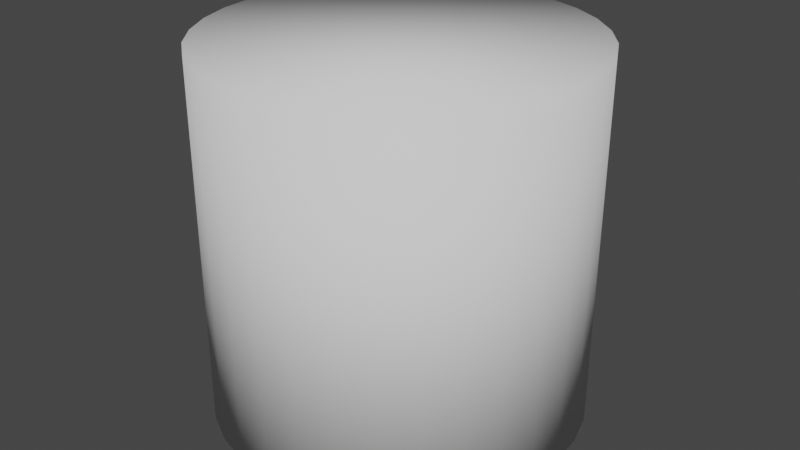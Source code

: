 # Source: fluid.blend  (saved by Blender 2.80.75; exported with 4.5.12 LTS)
import bpy
from mathutils import Matrix  # noqa: F401  (used for matrix-valued properties, if any)

bpy.ops.wm.read_factory_settings(use_empty=True)
scene = bpy.context.scene
scene.name = 'Scene'

# ---- collections
col_collection = bpy.data.collections.new('Collection'); scene.collection.children.link(col_collection)

# ---- world
world_world = bpy.data.worlds.new('World'); scene.world = world_world
world_world.use_nodes = True; world_world.node_tree.nodes.clear()
_N = world_world.node_tree.nodes; _L = world_world.node_tree.links
n0 = _N.new('ShaderNodeOutputWorld'); n0.name = 'World Output'; n0.location = (300, 300)
n1 = _N.new('ShaderNodeBackground'); n1.name = 'Background'; n1.location = (10, 300)
n1.inputs[0].default_value = (0.05088, 0.05088, 0.05088, 1.0)
_L.new(n1.outputs[0], n0.inputs[0])
n0.is_active_output = True
world_world.color = (0.05088, 0.05088, 0.05088)
world_world.use_sun_shadow = False
world_world.sun_shadow_jitter_overblur = 0.0

# ---- meshes
me_cylinder = bpy.data.meshes.new('Cylinder')
me_cylinder.from_pydata([(0.0, 0.5, 0.01343), (0.0, 0.5, 0.9939), (0.09755, 0.4904, 0.01343), (0.09755, 0.4904, 0.9939), (0.1913, 0.4619, 0.01343), (0.1913, 0.4619, 0.9939), (0.2778, 0.4157, 0.01343), (0.2778, 0.4157, 0.9939), (0.3536, 0.3536, 0.01343), (0.3536, 0.3536, 0.9939), (0.4157, 0.2778, 0.01343), (0.4157, 0.2778, 0.9939), (0.4619, 0.1913, 0.01343), (0.4619, 0.1913, 0.9939), (0.4904, 0.09755, 0.01343), (0.4904, 0.09755, 0.9939), (0.5, 3.775e-08, 0.01343), (0.5, 3.775e-08, 0.9939), (0.4904, -0.09755, 0.01343), (0.4904, -0.09755, 0.9939), (0.4619, -0.1913, 0.01343), (0.4619, -0.1913, 0.9939), (0.4157, -0.2778, 0.01343), (0.4157, -0.2778, 0.9939), (0.3536, -0.3536, 0.01343), (0.3536, -0.3536, 0.9939), (0.2778, -0.4157, 0.01343), (0.2778, -0.4157, 0.9939), (0.1913, -0.4619, 0.01343), (0.1913, -0.4619, 0.9939), (0.09755, -0.4904, 0.01343), (0.09755, -0.4904, 0.9939), (-1.629e-07, -0.5, 0.01343), (-1.629e-07, -0.5, 0.9939), (-0.09755, -0.4904, 0.01343), (-0.09755, -0.4904, 0.9939), (-0.1913, -0.4619, 0.01343), (-0.1913, -0.4619, 0.9939), (-0.2778, -0.4157, 0.01343), (-0.2778, -0.4157, 0.9939), (-0.3536, -0.3536, 0.01343), (-0.3536, -0.3536, 0.9939), (-0.4157, -0.2778, 0.01343), (-0.4157, -0.2778, 0.9939), (-0.4619, -0.1913, 0.01343), (-0.4619, -0.1913, 0.9939), (-0.4904, -0.09754, 0.01343), (-0.4904, -0.09754, 0.9939), (-0.5, 4.828e-07, 0.01343), (-0.5, 4.828e-07, 0.9939), (-0.4904, 0.09755, 0.01343), (-0.4904, 0.09755, 0.9939), (-0.4619, 0.1913, 0.01343), (-0.4619, 0.1913, 0.9939), (-0.4157, 0.2778, 0.01343), (-0.4157, 0.2778, 0.9939), (-0.3536, 0.3536, 0.01343), (-0.3536, 0.3536, 0.9939), (-0.2778, 0.4157, 0.01343), (-0.2778, 0.4157, 0.9939), (-0.1913, 0.4619, 0.01343), (-0.1913, 0.4619, 0.9939), (-0.09754, 0.4904, 0.01343), (-0.09754, 0.4904, 0.9939)], [], [(62, 63, 1, 0), (4, 5, 7, 6), (6, 7, 9, 8), (8, 9, 11, 10), (10, 11, 13, 12), (12, 13, 15, 14), (14, 15, 17, 16), (16, 17, 19, 18), (18, 19, 21, 20), (20, 21, 23, 22), (22, 23, 25, 24), (24, 25, 27, 26), (26, 27, 29, 28), (28, 29, 31, 30), (30, 31, 33, 32), (32, 33, 35, 34), (34, 35, 37, 36), (36, 37, 39, 38), (38, 39, 41, 40), (40, 41, 43, 42), (42, 43, 45, 44), (44, 45, 47, 46), (46, 47, 49, 48), (48, 49, 51, 50), (50, 51, 53, 52), (52, 53, 55, 54), (54, 55, 57, 56), (56, 57, 59, 58), (58, 59, 61, 60), (60, 61, 63, 62), (2, 3, 5, 4), (0, 1, 3, 2), (0, 2, 4, 6, 8, 10, 12, 14, 16, 18, 20, 22, 24, 26, 28, 30, 32, 34, 36, 38, 40, 42, 44, 46, 48, 50, 52, 54, 56, 58, 60, 62), (3, 1, 63, 61, 59, 57, 55, 53, 51, 49, 47, 45, 43, 41, 39, 37, 35, 33, 31, 29, 27, 25, 23, 21, 19, 17, 15, 13, 11, 9, 7, 5)])
me_cylinder.polygons.foreach_set('use_smooth', [True] * 34)
_uv = me_cylinder.uv_layers.new(name='UVMap')
_uv.uv.foreach_set('vector', [0.03125, 0.5252, 0.03125, 0.9748, 0.0, 0.9748, 0.0, 0.5252, 0.9375, 0.5252, 0.9375, 0.9748, 0.9062, 0.9748, 0.9062, 0.5252, 0.9062, 0.5252, 0.9062, 0.9748, 0.875, 0.9748, 0.875, 0.5252, 0.875, 0.5252, 0.875, 0.9748, 0.8438, 0.9748, 0.8438, 0.5252, 0.8438, 0.5252, 0.8438, 0.9748, 0.8125, 0.9748, 0.8125, 0.5252, 0.8125, 0.5252, 0.8125, 0.9748, 0.7812, 0.9748, 0.7812, 0.5252, 0.7812, 0.5252, 0.7812, 0.9748, 0.75, 0.9748, 0.75, 0.5252, 0.75, 0.5252, 0.75, 0.9748, 0.7188, 0.9748, 0.7188, 0.5252, 0.7187, 0.5252, 0.7188, 0.9748, 0.6875, 0.9748, 0.6875, 0.5252, 0.6875, 0.5252, 0.6875, 0.9748, 0.6562, 0.9748, 0.6562, 0.5252, 0.6562, 0.5252, 0.6562, 0.9748, 0.625, 0.9748, 0.625, 0.5252, 0.625, 0.5252, 0.625, 0.9748, 0.5938, 0.9748, 0.5938, 0.5252, 0.5938, 0.5252, 0.5938, 0.9748, 0.5625, 0.9748, 0.5625, 0.5252, 0.5625, 0.5252, 0.5625, 0.9748, 0.5312, 0.9748, 0.5312, 0.5252, 0.5312, 0.5252, 0.5312, 0.9748, 0.5, 0.9748, 0.5, 0.5252, 0.5, 0.5252, 0.5, 0.9748, 0.4688, 0.9748, 0.4688, 0.5252, 0.4688, 0.5252, 0.4688, 0.9748, 0.4375, 0.9748, 0.4375, 0.5252, 0.4375, 0.5252, 0.4375, 0.9748, 0.4062, 0.9748, 0.4062, 0.5252, 0.4062, 0.5252, 0.4062, 0.9748, 0.375, 0.9748, 0.375, 0.5252, 0.375, 0.5252, 0.375, 0.9748, 0.3438, 0.9748, 0.3438, 0.5252, 0.3438, 0.5252, 0.3438, 0.9748, 0.3125, 0.9748, 0.3125, 0.5252, 0.3125, 0.5252, 0.3125, 0.9748, 0.2812, 0.9748, 0.2812, 0.5252, 0.2812, 0.5252, 0.2812, 0.9748, 0.25, 0.9748, 0.25, 0.5252, 0.25, 0.5252, 0.25, 0.9748, 0.2188, 0.9748, 0.2188, 0.5252, 0.2188, 0.5252, 0.2188, 0.9748, 0.1875, 0.9748, 0.1875, 0.5252, 0.1875, 0.5252, 0.1875, 0.9748, 0.1562, 0.9748, 0.1562, 0.5252, 0.1562, 0.5252, 0.1562, 0.9748, 0.125, 0.9748, 0.125, 0.5252, 0.125, 0.5252, 0.125, 0.9748, 0.09375, 0.9748, 0.09375, 0.5252, 0.09375, 0.5252, 0.09375, 0.9748, 0.0625, 0.9748, 0.0625, 0.5252, 0.0625, 0.5252, 0.0625, 0.9748, 0.03125, 0.9748, 0.03125, 0.5252, 0.9688, 0.5252, 0.9688, 0.9748, 0.9375, 0.9748, 0.9375, 0.5252, 1.0, 0.5252, 1.0, 0.9748, 0.9688, 0.9748, 0.9688, 0.5252, 1.0, 0.5252, 0.9688, 0.5252, 0.9375, 0.5252, 0.9062, 0.5252, 0.875, 0.5252, 0.8438, 0.5252, 0.8125, 0.5252, 0.7812, 0.5252, 0.75, 0.5252, 0.7187, 0.5252, 0.6875, 0.5252, 0.6562, 0.5252, 0.625, 0.5252, 0.5938, 0.5252, 0.5625, 0.5252, 0.5312, 0.5252, 0.5, 0.5252, 0.4688, 0.5252, 0.4375, 0.5252, 0.4062, 0.5252, 0.375, 0.5252, 0.3438, 0.5252, 0.3125, 0.5252, 0.2812, 0.5252, 0.25, 0.5252, 0.2188, 0.5252, 0.1875, 0.5252, 0.1562, 0.5252, 0.125, 0.5252, 0.09375, 0.5252, 0.0625, 0.5252, 0.03125, 0.5252, 0.9688, 0.9748, 0.0, 0.9748, 0.03125, 0.9748, 0.0625, 0.9748, 0.09375, 0.9748, 0.125, 0.9748, 0.1562, 0.9748, 0.1875, 0.9748, 0.2188, 0.9748, 0.25, 0.9748, 0.2812, 0.9748, 0.3125, 0.9748, 0.3438, 0.9748, 0.375, 0.9748, 0.4062, 0.9748, 0.4375, 0.9748, 0.4688, 0.9748, 0.5, 0.9748, 0.5312, 0.9748, 0.5625, 0.9748, 0.5938, 0.9748, 0.625, 0.9748, 0.6562, 0.9748, 0.6875, 0.9748, 0.7188, 0.9748, 0.75, 0.9748, 0.7812, 0.9748, 0.8125, 0.9748, 0.8438, 0.9748, 0.875, 0.9748, 0.9062, 0.9748, 0.9375, 0.9748])
_ca = me_cylinder.color_attributes.new('Col', 'BYTE_COLOR', 'CORNER')
_ca.data.foreach_set('color', [0.0, 0.0, 0.0, 1.0, 1.0, 0.0, 0.0, 1.0, 1.0, 0.0, 0.0, 1.0, 0.0, 0.0, 0.0, 1.0, 0.0, 0.0, 0.0, 1.0, 1.0, 0.0, 0.0, 1.0, 1.0, 0.0, 0.0, 1.0, 0.0, 0.0, 0.0, 1.0, 0.0, 0.0, 0.0, 1.0, 1.0, 0.0, 0.0, 1.0, 1.0, 0.0, 0.0, 1.0, 0.0, 0.0, 0.0, 1.0, 0.0, 0.0, 0.0, 1.0, 1.0, 0.0, 0.0, 1.0, 1.0, 0.0, 0.0, 1.0, 0.0, 0.0, 0.0, 1.0, 0.0, 0.0, 0.0, 1.0, 1.0, 0.0, 0.0, 1.0, 1.0, 0.0, 0.0, 1.0, 0.0, 0.0, 0.0, 1.0, 0.0, 0.0, 0.0, 1.0, 1.0, 0.0, 0.0, 1.0, 1.0, 0.0, 0.0, 1.0, 0.0, 0.0, 0.0, 1.0, 0.0, 0.0, 0.0, 1.0, 1.0, 0.0, 0.0, 1.0, 1.0, 0.0, 0.0, 1.0, 0.0, 0.0, 0.0, 1.0, 0.0, 0.0, 0.0, 1.0, 1.0, 0.0, 0.0, 1.0, 1.0, 0.0, 0.0, 1.0, 0.0, 0.0, 0.0, 1.0, 0.0, 0.0, 0.0, 1.0, 1.0, 0.0, 0.0, 1.0, 1.0, 0.0, 0.0, 1.0, 0.0, 0.0, 0.0, 1.0, 0.0, 0.0, 0.0, 1.0, 1.0, 0.0, 0.0, 1.0, 1.0, 0.0, 0.0, 1.0, 0.0, 0.0, 0.0, 1.0, 0.0, 0.0, 0.0, 1.0, 1.0, 0.0, 0.0, 1.0, 1.0, 0.0, 0.0, 1.0, 0.0, 0.0, 0.0, 1.0, 0.0, 0.0, 0.0, 1.0, 1.0, 0.0, 0.0, 1.0, 1.0, 0.0, 0.0, 1.0, 0.0, 0.0, 0.0, 1.0, 0.0, 0.0, 0.0, 1.0, 1.0, 0.0, 0.0, 1.0, 1.0, 0.0, 0.0, 1.0, 0.0, 0.0, 0.0, 1.0, 0.0, 0.0, 0.0, 1.0, 1.0, 0.0, 0.0, 1.0, 1.0, 0.0, 0.0, 1.0, 0.0, 0.0, 0.0, 1.0, 0.0, 0.0, 0.0, 1.0, 1.0, 0.0, 0.0, 1.0, 1.0, 0.0, 0.0, 1.0, 0.0, 0.0, 0.0, 1.0, 0.0, 0.0, 0.0, 1.0, 1.0, 0.0, 0.0, 1.0, 1.0, 0.0, 0.0, 1.0, 0.0, 0.0, 0.0, 1.0, 0.0, 0.0, 0.0, 1.0, 1.0, 0.0, 0.0, 1.0, 1.0, 0.0, 0.0, 1.0, 0.0, 0.0, 0.0, 1.0, 0.0, 0.0, 0.0, 1.0, 1.0, 0.0, 0.0, 1.0, 1.0, 0.0, 0.0, 1.0, 0.0, 0.0, 0.0, 1.0, 0.0, 0.0, 0.0, 1.0, 1.0, 0.0, 0.0, 1.0, 1.0, 0.0, 0.0, 1.0, 0.0, 0.0, 0.0, 1.0, 0.0, 0.0, 0.0, 1.0, 1.0, 0.0, 0.0, 1.0, 1.0, 0.0, 0.0, 1.0, 0.0, 0.0, 0.0, 1.0, 0.0, 0.0, 0.0, 1.0, 1.0, 0.0, 0.0, 1.0, 1.0, 0.0, 0.0, 1.0, 0.0, 0.0, 0.0, 1.0, 0.0, 0.0, 0.0, 1.0, 1.0, 0.0, 0.0, 1.0, 1.0, 0.0, 0.0, 1.0, 0.0, 0.0, 0.0, 1.0, 0.0, 0.0, 0.0, 1.0, 1.0, 0.0, 0.0, 1.0, 1.0, 0.0, 0.0, 1.0, 0.0, 0.0, 0.0, 1.0, 0.0, 0.0, 0.0, 1.0, 1.0, 0.0, 0.0, 1.0, 1.0, 0.0, 0.0, 1.0, 0.0, 0.0, 0.0, 1.0, 0.0, 0.0, 0.0, 1.0, 1.0, 0.0, 0.0, 1.0, 1.0, 0.0, 0.0, 1.0, 0.0, 0.0, 0.0, 1.0, 0.0, 0.0, 0.0, 1.0, 1.0, 0.0, 0.0, 1.0, 1.0, 0.0, 0.0, 1.0, 0.0, 0.0, 0.0, 1.0, 0.0, 0.0, 0.0, 1.0, 1.0, 0.0, 0.0, 1.0, 1.0, 0.0, 0.0, 1.0, 0.0, 0.0, 0.0, 1.0, 0.0, 0.0, 0.0, 1.0, 1.0, 0.0, 0.0, 1.0, 1.0, 0.0, 0.0, 1.0, 0.0, 0.0, 0.0, 1.0, 0.0, 0.0, 0.0, 1.0, 1.0, 0.0, 0.0, 1.0, 1.0, 0.0, 0.0, 1.0, 0.0, 0.0, 0.0, 1.0, 0.0, 0.0, 0.0, 1.0, 1.0, 0.0, 0.0, 1.0, 1.0, 0.0, 0.0, 1.0, 0.0, 0.0, 0.0, 1.0, 0.0, 0.0, 0.0, 1.0, 1.0, 0.0, 0.0, 1.0, 1.0, 0.0, 0.0, 1.0, 0.0, 0.0, 0.0, 1.0, 0.0, 0.0, 0.0, 1.0, 1.0, 0.0, 0.0, 1.0, 1.0, 0.0, 0.0, 1.0, 0.0, 0.0, 0.0, 1.0, 0.0, 0.0, 0.0, 1.0, 0.0, 0.0, 0.0, 1.0, 0.0, 0.0, 0.0, 1.0, 0.0, 0.0, 0.0, 1.0, 0.0, 0.0, 0.0, 1.0, 0.0, 0.0, 0.0, 1.0, 0.0, 0.0, 0.0, 1.0, 0.0, 0.0, 0.0, 1.0, 0.0, 0.0, 0.0, 1.0, 0.0, 0.0, 0.0, 1.0, 0.0, 0.0, 0.0, 1.0, 0.0, 0.0, 0.0, 1.0, 0.0, 0.0, 0.0, 1.0, 0.0, 0.0, 0.0, 1.0, 0.0, 0.0, 0.0, 1.0, 0.0, 0.0, 0.0, 1.0, 0.0, 0.0, 0.0, 1.0, 0.0, 0.0, 0.0, 1.0, 0.0, 0.0, 0.0, 1.0, 0.0, 0.0, 0.0, 1.0, 0.0, 0.0, 0.0, 1.0, 0.0, 0.0, 0.0, 1.0, 0.0, 0.0, 0.0, 1.0, 0.0, 0.0, 0.0, 1.0, 0.0, 0.0, 0.0, 1.0, 0.0, 0.0, 0.0, 1.0, 0.0, 0.0, 0.0, 1.0, 0.0, 0.0, 0.0, 1.0, 0.0, 0.0, 0.0, 1.0, 0.0, 0.0, 0.0, 1.0, 0.0, 0.0, 0.0, 1.0, 0.0, 0.0, 0.0, 1.0, 1.0, 0.0, 0.0, 1.0, 1.0, 0.0, 0.0, 1.0, 1.0, 0.0, 0.0, 1.0, 1.0, 0.0, 0.0, 1.0, 1.0, 0.0, 0.0, 1.0, 1.0, 0.0, 0.0, 1.0, 1.0, 0.0, 0.0, 1.0, 1.0, 0.0, 0.0, 1.0, 1.0, 0.0, 0.0, 1.0, 1.0, 0.0, 0.0, 1.0, 1.0, 0.0, 0.0, 1.0, 1.0, 0.0, 0.0, 1.0, 1.0, 0.0, 0.0, 1.0, 1.0, 0.0, 0.0, 1.0, 1.0, 0.0, 0.0, 1.0, 1.0, 0.0, 0.0, 1.0, 1.0, 0.0, 0.0, 1.0, 1.0, 0.0, 0.0, 1.0, 1.0, 0.0, 0.0, 1.0, 1.0, 0.0, 0.0, 1.0, 1.0, 0.0, 0.0, 1.0, 1.0, 0.0, 0.0, 1.0, 1.0, 0.0, 0.0, 1.0, 1.0, 0.0, 0.0, 1.0, 1.0, 0.0, 0.0, 1.0, 1.0, 0.0, 0.0, 1.0, 1.0, 0.0, 0.0, 1.0, 1.0, 0.0, 0.0, 1.0, 1.0, 0.0, 0.0, 1.0, 1.0, 0.0, 0.0, 1.0, 1.0, 0.0, 0.0, 1.0, 1.0, 0.0, 0.0, 1.0])
me_cylinder.use_remesh_preserve_volume = False
me_cylinder.use_remesh_preserve_attributes = False
me_cylinder.use_mirror_vertex_groups = False
me_cylinder.update()

# ---- objects
ob_cylinder = bpy.data.objects.new('Cylinder', me_cylinder)

# ---- transforms, parenting, visibility, modifiers, constraints
ob_cylinder.location = (0.0, 0.0, 0.0)
ob_cylinder.lineart.crease_threshold = 0.0
_vg = ob_cylinder.vertex_groups.new(name='RChannel')

# ---- collection membership
col_collection.objects.link(ob_cylinder)

# ---- scene / render settings (as saved in the file)
scene.frame_start = 1; scene.frame_end = 250; scene.frame_set(0)
scene.render.engine = 'BLENDER_EEVEE_NEXT'
scene.cycles.use_denoising = False
scene.cycles.samples = 128
scene.cycles.sampling_pattern = 'TABULATED_SOBOL'
scene.cycles.use_adaptive_sampling = False
scene.cycles.use_light_tree = False
scene.view_settings.view_transform = 'Filmic'
bpy.context.view_layer.update()

# ---- added for rendering (the .blend has no active camera and no usable light): camera, sun
cam_auto = bpy.data.cameras.new('AutoCamera')
cam_auto.lens = 50.0
cam_auto.sensor_width = 36.0
cam_auto.clip_end = 1000.0
ob_auto_camera = bpy.data.objects.new('AutoCamera', cam_auto)
scene.collection.objects.link(ob_auto_camera)
ob_auto_camera.location = (1.59219, -1.91063, 1.77743)
ob_auto_camera.rotation_euler = (1.09748, -7.21219e-08, 0.694738)
scene.camera = ob_auto_camera
light_auto_sun = bpy.data.lights.new('AutoSun', 'SUN')
light_auto_sun.energy = 3.0
light_auto_sun.angle = 0.0523599
ob_auto_sun = bpy.data.objects.new('AutoSun', light_auto_sun)
scene.collection.objects.link(ob_auto_sun)
ob_auto_sun.rotation_euler = (0.872665, 0.174533, 0.523599)
bpy.context.view_layer.update()

